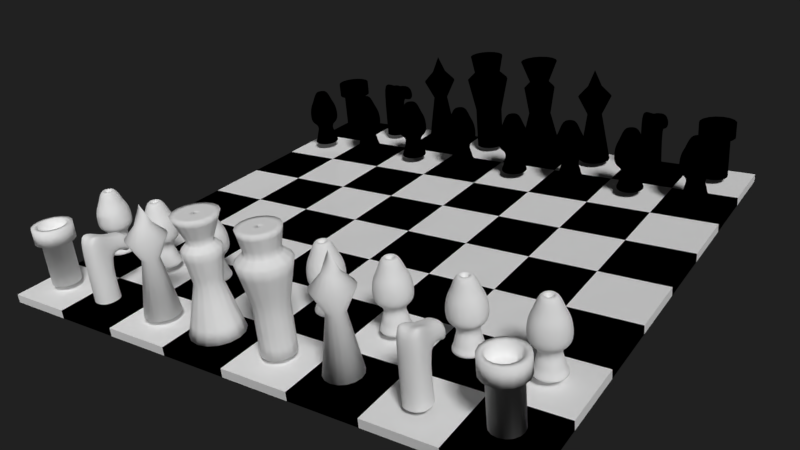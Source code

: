 # Source: sunfish_chess_2_79.blend  (saved by Blender 2.79.6; exported with 4.5.12 LTS)
import bpy
from mathutils import Matrix  # noqa: F401  (used for matrix-valued properties, if any)

bpy.ops.wm.read_factory_settings(use_empty=True)
scene = bpy.context.scene
scene.name = 'Scene'

# ---- collections
col_collection_1 = bpy.data.collections.new('Collection 1'); scene.collection.children.link(col_collection_1)

# ---- materials (node trees are filled in below, after node groups)
mat_black = bpy.data.materials.new('black')
mat_black.alpha_threshold = 0.0
mat_black.use_transparent_shadow = False
mat_black.diffuse_color = (0.0, 0.0, 0.0, 1.0)
mat_black.roughness = 0.5
mat_white = bpy.data.materials.new('white')
mat_white.alpha_threshold = 0.0
mat_white.use_transparent_shadow = False
mat_white.diffuse_color = (1.0, 1.0, 1.0, 1.0)
mat_white.roughness = 0.5

# ---- material node trees

# ---- world
world_world = bpy.data.worlds.new('World'); scene.world = world_world
world_world.color = (0.01507, 0.01507, 0.01507)
world_world.use_sun_shadow = False
world_world.sun_shadow_jitter_overblur = 0.0

# ---- cameras
cam_camera = bpy.data.cameras.new('Camera')
cam_camera.clip_end = 100.0
cam_camera.lens = 35.0
cam_camera.sensor_width = 32.0
cam_camera.sensor_height = 18.0
cam_camera.ortho_scale = 7.314
cam_camera.dof.focus_distance = 0.0
cam_camera.dof.aperture_fstop = 128.0

# ---- lights
light_lamp_002 = bpy.data.lights.new('Lamp.002', 'POINT')
light_lamp_002.transmission_factor = 0.0
light_lamp_002.cutoff_distance = 30.0
light_lamp_002.energy = 100.0
light_lamp_002.shadow_buffer_clip_start = 1.001
light_lamp_002.shadow_soft_size = 0.1
light_lamp_002.shadow_maximum_resolution = 0.006
light_lamp_002.use_absolute_resolution = True
light_lamp_001 = bpy.data.lights.new('Lamp.001', 'POINT')
light_lamp_001.transmission_factor = 0.0
light_lamp_001.cutoff_distance = 30.0
light_lamp_001.energy = 100.0
light_lamp_001.shadow_buffer_clip_start = 1.001
light_lamp_001.shadow_soft_size = 0.1
light_lamp_001.shadow_maximum_resolution = 0.006
light_lamp_001.use_absolute_resolution = True
light_lamp = bpy.data.lights.new('Lamp', 'SUN')
light_lamp.transmission_factor = 0.0
light_lamp.cutoff_distance = 30.0
light_lamp.angle = 0.1993
light_lamp.energy = 2.0
light_lamp.shadow_buffer_clip_start = 1.001
light_lamp.shadow_soft_size = 0.1
light_lamp.shadow_cascade_max_distance = 1000.0

# ---- meshes
me_cube_018 = bpy.data.meshes.new('Cube.018')
me_cube_018.from_pydata([(-0.2251, -2.98e-08, 0.0625), (-0.2251, -2.98e-08, 0.7189), (-0.3478, 0.0, 1.274), (-0.2189, -2.98e-08, 1.396), (0.0, -2.98e-08, 0.0625), (-0.2749, -2.98e-08, 1.688), (-7.451e-08, -1.192e-07, 1.688)], [], [(0, 4, 6, 5, 3, 2, 1)])
me_cube_018.polygons.foreach_set('use_smooth', [True] * 1)
me_cube_018.materials.append(None)
me_cube_018.use_remesh_preserve_volume = False
me_cube_018.use_remesh_preserve_attributes = False
me_cube_018.use_mirror_vertex_groups = False
me_cube_018.update()
me_cube_016 = bpy.data.meshes.new('Cube.016')
me_cube_016.from_pydata([(-0.2032, 0.0, 0.0625), (-0.2032, 0.0, 0.7094), (-0.279, 2.98e-08, 0.7094), (-0.279, 2.98e-08, 0.9386), (-0.2017, 0.0, 0.9386), (-0.2017, 0.0, 0.7603), (0.0, 0.0, 0.0625), (-5.96e-08, -1.192e-07, 0.7603)], [], [(5, 4, 3, 2, 1, 0, 6, 7)])
me_cube_016.polygons.foreach_set('use_smooth', [True] * 1)
me_cube_016.materials.append(mat_white)
me_cube_016.use_remesh_preserve_volume = False
me_cube_016.use_remesh_preserve_attributes = False
me_cube_016.use_mirror_vertex_groups = False
me_cube_016.update()
me_cube_015 = bpy.data.meshes.new('Cube.015')
me_cube_015.from_pydata([(0.1751, 0.0495, 0.0625), (0.1751, -0.2068, 0.0625), (0.0, -0.2751, 0.0625), (0.0, 0.08866, 0.0625), (0.1529, 0.043, 0.7247), (0.1751, -0.2068, 0.773), (0.0, 0.043, 0.7247), (0.0, -0.2751, 0.773), (0.1003, 0.1132, 0.903), (0.1751, -0.1984, 1.23), (0.0, 0.1132, 0.903), (0.0, -0.1984, 0.9935), (0.1669, 0.2867, 0.6576), (0.0, 0.2867, 0.6576), (0.1143, 0.3251, 0.8961), (0.0, 0.3251, 0.8961), (0.1348, 0.374, 0.5806), (0.0, 0.374, 0.5282), (0.1127, 0.3968, 0.7809), (0.0, 0.3968, 0.7809)], [], [(2, 1, 5, 7), (1, 0, 4, 5), (0, 3, 6, 4), (8, 10, 11, 9), (8, 4, 12, 14), (7, 5, 9, 11), (5, 4, 8, 9), (12, 13, 17, 16), (4, 6, 13, 12), (10, 8, 14, 15), (14, 12, 16, 18), (15, 14, 18, 19), (18, 16, 17, 19)])
me_cube_015.polygons.foreach_set('use_smooth', [True] * 13)
me_cube_015.materials.append(mat_black)
me_cube_015.use_remesh_preserve_volume = False
me_cube_015.use_remesh_preserve_attributes = False
me_cube_015.use_mirror_vertex_groups = False
me_cube_015.update()
me_cube_008 = bpy.data.meshes.new('Cube.008')
me_cube_008.from_pydata([(-0.2508, 0.0, 0.0625), (-0.118, 0.0, 0.8502), (0.0, 0.0, 0.0625), (-0.2698, 5.96e-08, 1.158), (-0.1126, -7.451e-08, 1.328), (-7.451e-08, -1.192e-07, 1.597)], [], [(0, 2, 5, 4, 3, 1)])
me_cube_008.polygons.foreach_set('use_smooth', [True] * 1)
me_cube_008.materials.append(None)
me_cube_008.use_remesh_preserve_volume = False
me_cube_008.use_remesh_preserve_attributes = False
me_cube_008.use_mirror_vertex_groups = False
me_cube_008.update()
me_cube_000 = bpy.data.meshes.new('Cube.000')
me_cube_000.from_pydata([(0.1751, 0.0495, 0.0625), (0.1751, -0.2068, 0.0625), (0.0, -0.2751, 0.0625), (0.0, 0.08866, 0.0625), (0.1529, 0.043, 0.7247), (0.1751, -0.2068, 0.773), (0.0, 0.043, 0.7247), (0.0, -0.2751, 0.773), (0.1003, 0.1132, 0.903), (0.1751, -0.1984, 1.23), (0.0, 0.1132, 0.903), (0.0, -0.1984, 0.9935), (0.1669, 0.2867, 0.6576), (0.0, 0.2867, 0.6576), (0.1143, 0.3251, 0.8961), (0.0, 0.3251, 0.8961), (0.1348, 0.374, 0.5806), (0.0, 0.374, 0.5282), (0.1127, 0.3968, 0.7809), (0.0, 0.3968, 0.7809)], [], [(2, 1, 5, 7), (1, 0, 4, 5), (0, 3, 6, 4), (8, 10, 11, 9), (8, 4, 12, 14), (7, 5, 9, 11), (5, 4, 8, 9), (12, 13, 17, 16), (4, 6, 13, 12), (10, 8, 14, 15), (14, 12, 16, 18), (15, 14, 18, 19), (18, 16, 17, 19)])
me_cube_000.polygons.foreach_set('use_smooth', [True] * 13)
me_cube_000.materials.append(mat_white)
me_cube_000.use_remesh_preserve_volume = False
me_cube_000.use_remesh_preserve_attributes = False
me_cube_000.use_mirror_vertex_groups = False
me_cube_000.update()
me_cube_001 = bpy.data.meshes.new('Cube.001')
me_cube_001.from_pydata([(-0.2032, 0.0, 0.0625), (-0.2032, 0.0, 0.7094), (-0.279, 2.98e-08, 0.7094), (-0.279, 2.98e-08, 0.9386), (-0.2017, 0.0, 0.9386), (-0.2017, 0.0, 0.7603), (0.0, 0.0, 0.0625), (-5.96e-08, -1.192e-07, 0.7603)], [], [(5, 4, 3, 2, 1, 0, 6, 7)])
me_cube_001.polygons.foreach_set('use_smooth', [True] * 1)
me_cube_001.materials.append(mat_white)
me_cube_001.use_remesh_preserve_volume = False
me_cube_001.use_remesh_preserve_attributes = False
me_cube_001.use_mirror_vertex_groups = False
me_cube_001.update()
me_cube_011 = bpy.data.meshes.new('Cube.011')
me_cube_011.from_pydata([(-0.2504, -5.96e-08, 0.0625), (-0.1681, -5.96e-08, 0.4462), (-0.2671, -2.98e-08, 0.5015), (0.0, -8.941e-08, 1.082), (0.0, -5.96e-08, 0.0625), (-0.2438, -4.47e-08, 0.7654), (-0.1804, -6.519e-08, 0.8585), (-0.1159, -7.451e-08, 1.051), (-0.1795, -5.96e-08, 0.1584), (-0.1681, -5.96e-08, 0.2544), (-0.1269, -5.96e-08, 0.3503)], [], [(1, 2, 5, 6, 7, 3, 4, 0, 8, 9, 10)])
me_cube_011.polygons.foreach_set('use_smooth', [True] * 1)
me_cube_011.materials.append(mat_black)
me_cube_011.use_remesh_preserve_volume = False
me_cube_011.use_remesh_preserve_attributes = False
me_cube_011.use_mirror_vertex_groups = False
me_cube_011.update()
me_cube_013 = bpy.data.meshes.new('Cube.013')
me_cube_013.from_pydata([(0.5, 0.5, -0.0625), (0.5, -0.5, -0.0625), (-0.5, -0.5, -0.0625), (-0.5, 0.5, -0.0625), (0.5, 0.5, 0.0625), (0.5, -0.5, 0.0625), (-0.5, -0.5, 0.0625), (-0.5, 0.5, 0.0625)], [], [(0, 1, 2, 3), (4, 7, 6, 5), (0, 4, 5, 1), (1, 5, 6, 2), (2, 6, 7, 3), (4, 0, 3, 7)])
me_cube_013.materials.append(mat_white)
me_cube_013.use_remesh_preserve_volume = False
me_cube_013.use_remesh_preserve_attributes = False
me_cube_013.use_mirror_vertex_groups = False
me_cube_013.update()
me_cube_006 = bpy.data.meshes.new('Cube.006')
me_cube_006.from_pydata([(-0.2504, -5.96e-08, 0.0625), (-0.1681, -5.96e-08, 0.4462), (-0.2671, -2.98e-08, 0.5015), (0.0, -8.941e-08, 1.082), (0.0, -5.96e-08, 0.0625), (-0.2438, -4.47e-08, 0.7654), (-0.1804, -6.519e-08, 0.8585), (-0.1159, -7.451e-08, 1.051), (-0.1795, -5.96e-08, 0.1584), (-0.1681, -5.96e-08, 0.2544), (-0.1269, -5.96e-08, 0.3503)], [], [(1, 2, 5, 6, 7, 3, 4, 0, 8, 9, 10)])
me_cube_006.polygons.foreach_set('use_smooth', [True] * 1)
me_cube_006.materials.append(mat_white)
me_cube_006.use_remesh_preserve_volume = False
me_cube_006.use_remesh_preserve_attributes = False
me_cube_006.use_mirror_vertex_groups = False
me_cube_006.update()
me_cube_007 = bpy.data.meshes.new('Cube.007')
me_cube_007.from_pydata([(-0.2508, 0.0, 0.0625), (-0.118, 0.0, 0.8502), (0.0, 0.0, 0.0625), (-0.2698, 5.96e-08, 1.158), (-0.1126, -7.451e-08, 1.328), (-7.451e-08, -1.192e-07, 1.597)], [], [(0, 2, 5, 4, 3, 1)])
me_cube_007.polygons.foreach_set('use_smooth', [True] * 1)
me_cube_007.materials.append(mat_white)
me_cube_007.use_remesh_preserve_volume = False
me_cube_007.use_remesh_preserve_attributes = False
me_cube_007.use_mirror_vertex_groups = False
me_cube_007.update()
me_cube_005 = bpy.data.meshes.new('Cube.005')
me_cube_005.from_pydata([(-0.3624, 2.98e-08, 0.0625), (-0.1821, -4.47e-08, 0.7593), (-0.2553, -2.98e-08, 1.214), (-0.1582, -4.47e-08, 1.315), (0.0, 2.98e-08, 0.0625), (-0.2985, 2.98e-08, 1.668), (-7.451e-08, -8.941e-08, 1.668)], [], [(0, 4, 6, 5, 3, 2, 1)])
me_cube_005.polygons.foreach_set('use_smooth', [True] * 1)
me_cube_005.materials.append(mat_white)
me_cube_005.use_remesh_preserve_volume = False
me_cube_005.use_remesh_preserve_attributes = False
me_cube_005.use_mirror_vertex_groups = False
me_cube_005.update()
me_cube_010 = bpy.data.meshes.new('Cube.010')
me_cube_010.from_pydata([(-0.2251, -2.98e-08, 0.0625), (-0.2251, -2.98e-08, 0.7189), (-0.3478, 0.0, 1.274), (-0.2189, -2.98e-08, 1.396), (0.0, -2.98e-08, 0.0625), (-0.2749, -2.98e-08, 1.688), (-7.451e-08, -1.192e-07, 1.688)], [], [(0, 4, 6, 5, 3, 2, 1)])
me_cube_010.polygons.foreach_set('use_smooth', [True] * 1)
me_cube_010.materials.append(None)
me_cube_010.use_remesh_preserve_volume = False
me_cube_010.use_remesh_preserve_attributes = False
me_cube_010.use_mirror_vertex_groups = False
me_cube_010.update()
me_cube_012 = bpy.data.meshes.new('Cube.012')
me_cube_012.from_pydata([(0.5, 0.5, -0.0625), (0.5, -0.5, -0.0625), (-0.5, -0.5, -0.0625), (-0.5, 0.5, -0.0625), (0.5, 0.5, 0.0625), (0.5, -0.5, 0.0625), (-0.5, -0.5, 0.0625), (-0.5, 0.5, 0.0625)], [], [(0, 1, 2, 3), (4, 7, 6, 5), (0, 4, 5, 1), (1, 5, 6, 2), (2, 6, 7, 3), (4, 0, 3, 7)])
me_cube_012.materials.append(mat_black)
me_cube_012.use_remesh_preserve_volume = False
me_cube_012.use_remesh_preserve_attributes = False
me_cube_012.use_mirror_vertex_groups = False
me_cube_012.update()
me_cube_009 = bpy.data.meshes.new('Cube.009')
me_cube_009.from_pydata([(-0.3624, 2.98e-08, 0.0625), (-0.1821, -4.47e-08, 0.7593), (-0.2553, -2.98e-08, 1.214), (-0.1582, -4.47e-08, 1.315), (0.0, 2.98e-08, 0.0625), (-0.2985, 2.98e-08, 1.668), (-7.451e-08, -8.941e-08, 1.668)], [], [(0, 4, 6, 5, 3, 2, 1)])
me_cube_009.polygons.foreach_set('use_smooth', [True] * 1)
me_cube_009.materials.append(mat_black)
me_cube_009.use_remesh_preserve_volume = False
me_cube_009.use_remesh_preserve_attributes = False
me_cube_009.use_mirror_vertex_groups = False
me_cube_009.update()

# ---- objects
ob_king_000 = bpy.data.objects.new('king.000', me_cube_018)
ob_rook_000 = bpy.data.objects.new('rook.000', me_cube_016)
ob_rook_004 = bpy.data.objects.new('rook.004', me_cube_016)
ob_knight_003 = bpy.data.objects.new('knight.003', me_cube_015)
ob_bishop_001 = bpy.data.objects.new('bishop.001', me_cube_008)
ob_knight_001 = bpy.data.objects.new('knight.001', me_cube_000)
ob_knight_002 = bpy.data.objects.new('knight.002', me_cube_015)
ob_rook_002 = bpy.data.objects.new('rook.002', me_cube_001)
ob_pawn_014 = bpy.data.objects.new('pawn.014', me_cube_011)
ob_pawn_013 = bpy.data.objects.new('pawn.013', me_cube_011)
ob_pawn_012 = bpy.data.objects.new('pawn.012', me_cube_011)
ob_pawn_011 = bpy.data.objects.new('pawn.011', me_cube_011)
ob_pawn_010 = bpy.data.objects.new('pawn.010', me_cube_011)
ob_tile_white_031 = bpy.data.objects.new('tile_white.031', me_cube_013)
ob_pawn_009 = bpy.data.objects.new('pawn.009', me_cube_011)
ob_pawn_007 = bpy.data.objects.new('pawn.007', me_cube_011)
ob_pawn_006 = bpy.data.objects.new('pawn.006', me_cube_006)
ob_pawn_005 = bpy.data.objects.new('pawn.005', me_cube_006)
ob_pawn_004 = bpy.data.objects.new('pawn.004', me_cube_006)
ob_pawn_003 = bpy.data.objects.new('pawn.003', me_cube_006)
ob_pawn_002 = bpy.data.objects.new('pawn.002', me_cube_006)
ob_pawn_001 = bpy.data.objects.new('pawn.001', me_cube_006)
ob_pawn_000 = bpy.data.objects.new('pawn.000', me_cube_006)
ob_tile_white_030 = bpy.data.objects.new('tile_white.030', me_cube_013)
ob_tile_white_029 = bpy.data.objects.new('tile_white.029', me_cube_013)
ob_tile_white_028 = bpy.data.objects.new('tile_white.028', me_cube_013)
ob_tile_white_027 = bpy.data.objects.new('tile_white.027', me_cube_013)
ob_tile_white_026 = bpy.data.objects.new('tile_white.026', me_cube_013)
ob_tile_white_025 = bpy.data.objects.new('tile_white.025', me_cube_013)
ob_tile_white_024 = bpy.data.objects.new('tile_white.024', me_cube_013)
ob_tile_white_023 = bpy.data.objects.new('tile_white.023', me_cube_013)
ob_tile_white_022 = bpy.data.objects.new('tile_white.022', me_cube_013)
ob_tile_white_021 = bpy.data.objects.new('tile_white.021', me_cube_013)
ob_tile_white_020 = bpy.data.objects.new('tile_white.020', me_cube_013)
ob_tile_white_019 = bpy.data.objects.new('tile_white.019', me_cube_013)
ob_tile_white_018 = bpy.data.objects.new('tile_white.018', me_cube_013)
ob_tile_white_017 = bpy.data.objects.new('tile_white.017', me_cube_013)
ob_tile_white_016 = bpy.data.objects.new('tile_white.016', me_cube_013)
ob_tile_white_015 = bpy.data.objects.new('tile_white.015', me_cube_013)
ob_tile_white_014 = bpy.data.objects.new('tile_white.014', me_cube_013)
ob_tile_white_013 = bpy.data.objects.new('tile_white.013', me_cube_013)
ob_tile_white_012 = bpy.data.objects.new('tile_white.012', me_cube_013)
ob_tile_white_011 = bpy.data.objects.new('tile_white.011', me_cube_013)
ob_tile_white_010 = bpy.data.objects.new('tile_white.010', me_cube_013)
ob_tile_white_009 = bpy.data.objects.new('tile_white.009', me_cube_013)
ob_tile_white_008 = bpy.data.objects.new('tile_white.008', me_cube_013)
ob_tile_white_007 = bpy.data.objects.new('tile_white.007', me_cube_013)
ob_tile_white_006 = bpy.data.objects.new('tile_white.006', me_cube_013)
ob_tile_white_005 = bpy.data.objects.new('tile_white.005', me_cube_013)
ob_tile_white_004 = bpy.data.objects.new('tile_white.004', me_cube_013)
ob_tile_white_003 = bpy.data.objects.new('tile_white.003', me_cube_013)
ob_tile_white_002 = bpy.data.objects.new('tile_white.002', me_cube_013)
ob_tile_white_001 = bpy.data.objects.new('tile_white.001', me_cube_013)
ob_tile_white_000 = bpy.data.objects.new('tile_white.000', me_cube_013)
ob_tile_white_032 = bpy.data.objects.new('tile_white.032', me_cube_013)
ob_bishop_000 = bpy.data.objects.new('bishop.000', me_cube_007)
ob_bishop_004 = bpy.data.objects.new('bishop.004', me_cube_007)
ob_pawn_016 = bpy.data.objects.new('pawn.016', me_cube_006)
ob_queen_003 = bpy.data.objects.new('queen.003', me_cube_005)
ob_king_002 = bpy.data.objects.new('king.002', me_cube_010)
ob_tile_black_031 = bpy.data.objects.new('tile_black.031', me_cube_012)
ob_tile_black_030 = bpy.data.objects.new('tile_black.030', me_cube_012)
ob_tile_black_029 = bpy.data.objects.new('tile_black.029', me_cube_012)
ob_tile_black_028 = bpy.data.objects.new('tile_black.028', me_cube_012)
ob_tile_black_027 = bpy.data.objects.new('tile_black.027', me_cube_012)
ob_tile_black_026 = bpy.data.objects.new('tile_black.026', me_cube_012)
ob_tile_black_025 = bpy.data.objects.new('tile_black.025', me_cube_012)
ob_tile_black_024 = bpy.data.objects.new('tile_black.024', me_cube_012)
ob_tile_black_023 = bpy.data.objects.new('tile_black.023', me_cube_012)
ob_tile_black_022 = bpy.data.objects.new('tile_black.022', me_cube_012)
ob_tile_black_021 = bpy.data.objects.new('tile_black.021', me_cube_012)
ob_tile_black_020 = bpy.data.objects.new('tile_black.020', me_cube_012)
ob_tile_black_019 = bpy.data.objects.new('tile_black.019', me_cube_012)
ob_tile_black_018 = bpy.data.objects.new('tile_black.018', me_cube_012)
ob_tile_black_017 = bpy.data.objects.new('tile_black.017', me_cube_012)
ob_tile_black_016 = bpy.data.objects.new('tile_black.016', me_cube_012)
ob_tile_black_015 = bpy.data.objects.new('tile_black.015', me_cube_012)
ob_tile_black_014 = bpy.data.objects.new('tile_black.014', me_cube_012)
ob_tile_black_013 = bpy.data.objects.new('tile_black.013', me_cube_012)
ob_tile_black_012 = bpy.data.objects.new('tile_black.012', me_cube_012)
ob_tile_black_011 = bpy.data.objects.new('tile_black.011', me_cube_012)
ob_tile_black_010 = bpy.data.objects.new('tile_black.010', me_cube_012)
ob_tile_black_009 = bpy.data.objects.new('tile_black.009', me_cube_012)
ob_tile_black_008 = bpy.data.objects.new('tile_black.008', me_cube_012)
ob_tile_black_007 = bpy.data.objects.new('tile_black.007', me_cube_012)
ob_tile_black_006 = bpy.data.objects.new('tile_black.006', me_cube_012)
ob_tile_black_005 = bpy.data.objects.new('tile_black.005', me_cube_012)
ob_tile_black_004 = bpy.data.objects.new('tile_black.004', me_cube_012)
ob_tile_black_003 = bpy.data.objects.new('tile_black.003', me_cube_012)
ob_tile_black_002 = bpy.data.objects.new('tile_black.002', me_cube_012)
ob_tile_black_000 = bpy.data.objects.new('tile_black.000', me_cube_012)
ob_bishop_003 = bpy.data.objects.new('bishop.003', me_cube_008)
ob_rook_003 = bpy.data.objects.new('rook.003', me_cube_001)
ob_queen_001 = bpy.data.objects.new('queen.001', me_cube_009)
ob_pawn_008 = bpy.data.objects.new('pawn.008', me_cube_011)
ob_tile_black_001 = bpy.data.objects.new('tile_black.001', me_cube_012)
ob_knight = bpy.data.objects.new('knight', me_cube_000)
ob_light_back = bpy.data.objects.new('Light Back', light_lamp_002)
ob_light_fil = bpy.data.objects.new('Light_Fil', light_lamp_001)
ob_light_front = bpy.data.objects.new('Light_Front', light_lamp)
ob_camera = bpy.data.objects.new('Camera', cam_camera)

# ---- transforms, parenting, visibility, modifiers, constraints
ob_king_000.location = (3.0, 7.0, 0.1)
ob_king_000.lock_rotations_4d = False
ob_king_000.empty_display_type = 'ARROWS'
ob_king_000.lineart.crease_threshold = 0.0
ob_king_000.material_slots[0].link = 'OBJECT'; ob_king_000.material_slots[0].material = mat_black
_m = ob_king_000.modifiers.new('Screw', 'SCREW')
_m = ob_king_000.modifiers.new('Subsurf', 'SUBSURF')
_m.uv_smooth = 'PRESERVE_CORNERS'
_m.quality = 2
_m.subdivision_type = 'SIMPLE'
_m.show_only_control_edges = False
ob_rook_000.location = (7.0, 0.0, 0.1)
ob_rook_000.lock_rotations_4d = False
ob_rook_000.empty_display_type = 'ARROWS'
ob_rook_000.lineart.crease_threshold = 0.0
_m = ob_rook_000.modifiers.new('Screw', 'SCREW')
ob_rook_004.location = (0.0, 0.0, 0.1)
ob_rook_004.lock_rotations_4d = False
ob_rook_004.empty_display_type = 'ARROWS'
ob_rook_004.lineart.crease_threshold = 0.0
_m = ob_rook_004.modifiers.new('Screw', 'SCREW')
ob_knight_003.location = (1.0, 7.0, 0.1)
ob_knight_003.lock_rotations_4d = False
ob_knight_003.empty_display_type = 'ARROWS'
ob_knight_003.lineart.crease_threshold = 0.0
_m = ob_knight_003.modifiers.new('Mirror', 'MIRROR')
_m.use_clip = True
_m = ob_knight_003.modifiers.new('Subsurf', 'SUBSURF')
_m.uv_smooth = 'PRESERVE_CORNERS'
_m.quality = 2
_m.levels = 2
_m.show_only_control_edges = False
ob_bishop_001.location = (2.0, 7.0, 0.1)
ob_bishop_001.lock_rotations_4d = False
ob_bishop_001.empty_display_type = 'ARROWS'
ob_bishop_001.lineart.crease_threshold = 0.0
ob_bishop_001.material_slots[0].link = 'OBJECT'; ob_bishop_001.material_slots[0].material = mat_black
_m = ob_bishop_001.modifiers.new('Screw', 'SCREW')
ob_knight_001.location = (6.0, 0.0, 0.1)
ob_knight_001.lock_rotations_4d = False
ob_knight_001.empty_display_type = 'ARROWS'
ob_knight_001.lineart.crease_threshold = 0.0
_m = ob_knight_001.modifiers.new('Mirror', 'MIRROR')
_m.use_clip = True
_m = ob_knight_001.modifiers.new('Subsurf', 'SUBSURF')
_m.uv_smooth = 'PRESERVE_CORNERS'
_m.quality = 2
_m.levels = 2
_m.show_only_control_edges = False
ob_knight_002.location = (6.0, 7.0, 0.1)
ob_knight_002.lock_rotations_4d = False
ob_knight_002.empty_display_type = 'ARROWS'
ob_knight_002.lineart.crease_threshold = 0.0
_m = ob_knight_002.modifiers.new('Mirror', 'MIRROR')
_m.use_clip = True
_m = ob_knight_002.modifiers.new('Subsurf', 'SUBSURF')
_m.uv_smooth = 'PRESERVE_CORNERS'
_m.quality = 2
_m.levels = 2
_m.show_only_control_edges = False
ob_rook_002.location = (0.0, 7.0, 0.1)
ob_rook_002.lock_rotations_4d = False
ob_rook_002.empty_display_type = 'ARROWS'
ob_rook_002.lineart.crease_threshold = 0.0
ob_rook_002.material_slots[0].link = 'OBJECT'; ob_rook_002.material_slots[0].material = mat_black
_m = ob_rook_002.modifiers.new('Screw', 'SCREW')
ob_pawn_014.location = (7.0, 6.0, 0.1)
ob_pawn_014.lock_rotations_4d = False
ob_pawn_014.empty_display_type = 'ARROWS'
ob_pawn_014.lineart.crease_threshold = 0.0
_m = ob_pawn_014.modifiers.new('Screw', 'SCREW')
_m = ob_pawn_014.modifiers.new('Subsurf', 'SUBSURF')
_m.uv_smooth = 'PRESERVE_CORNERS'
_m.quality = 2
_m.levels = 2
_m.show_only_control_edges = False
ob_pawn_013.location = (6.0, 6.0, 0.1)
ob_pawn_013.lock_rotations_4d = False
ob_pawn_013.empty_display_type = 'ARROWS'
ob_pawn_013.lineart.crease_threshold = 0.0
_m = ob_pawn_013.modifiers.new('Screw', 'SCREW')
_m = ob_pawn_013.modifiers.new('Subsurf', 'SUBSURF')
_m.uv_smooth = 'PRESERVE_CORNERS'
_m.quality = 2
_m.levels = 2
_m.show_only_control_edges = False
ob_pawn_012.location = (5.0, 6.0, 0.1)
ob_pawn_012.lock_rotations_4d = False
ob_pawn_012.empty_display_type = 'ARROWS'
ob_pawn_012.lineart.crease_threshold = 0.0
_m = ob_pawn_012.modifiers.new('Screw', 'SCREW')
_m = ob_pawn_012.modifiers.new('Subsurf', 'SUBSURF')
_m.uv_smooth = 'PRESERVE_CORNERS'
_m.quality = 2
_m.levels = 2
_m.show_only_control_edges = False
ob_pawn_011.location = (4.0, 6.0, 0.1)
ob_pawn_011.lock_rotations_4d = False
ob_pawn_011.empty_display_type = 'ARROWS'
ob_pawn_011.lineart.crease_threshold = 0.0
_m = ob_pawn_011.modifiers.new('Screw', 'SCREW')
_m = ob_pawn_011.modifiers.new('Subsurf', 'SUBSURF')
_m.uv_smooth = 'PRESERVE_CORNERS'
_m.quality = 2
_m.levels = 2
_m.show_only_control_edges = False
ob_pawn_010.location = (3.0, 6.0, 0.1)
ob_pawn_010.lock_rotations_4d = False
ob_pawn_010.empty_display_type = 'ARROWS'
ob_pawn_010.lineart.crease_threshold = 0.0
_m = ob_pawn_010.modifiers.new('Screw', 'SCREW')
_m = ob_pawn_010.modifiers.new('Subsurf', 'SUBSURF')
_m.uv_smooth = 'PRESERVE_CORNERS'
_m.quality = 2
_m.levels = 2
_m.show_only_control_edges = False
ob_tile_white_031.location = (3.0, 6.0, 0.0)
ob_tile_white_031.lock_rotations_4d = False
ob_tile_white_031.empty_display_type = 'ARROWS'
ob_tile_white_031.lineart.crease_threshold = 0.0
ob_pawn_009.location = (2.0, 6.0, 0.1)
ob_pawn_009.lock_rotations_4d = False
ob_pawn_009.empty_display_type = 'ARROWS'
ob_pawn_009.lineart.crease_threshold = 0.0
_m = ob_pawn_009.modifiers.new('Screw', 'SCREW')
_m = ob_pawn_009.modifiers.new('Subsurf', 'SUBSURF')
_m.uv_smooth = 'PRESERVE_CORNERS'
_m.quality = 2
_m.levels = 2
_m.show_only_control_edges = False
ob_pawn_007.location = (1.0, 6.0, 0.1)
ob_pawn_007.lock_rotations_4d = False
ob_pawn_007.empty_display_type = 'ARROWS'
ob_pawn_007.lineart.crease_threshold = 0.0
_m = ob_pawn_007.modifiers.new('Screw', 'SCREW')
_m = ob_pawn_007.modifiers.new('Subsurf', 'SUBSURF')
_m.uv_smooth = 'PRESERVE_CORNERS'
_m.quality = 2
_m.levels = 2
_m.show_only_control_edges = False
ob_pawn_006.location = (7.0, 1.0, 0.1)
ob_pawn_006.lock_rotations_4d = False
ob_pawn_006.empty_display_type = 'ARROWS'
ob_pawn_006.lineart.crease_threshold = 0.0
_m = ob_pawn_006.modifiers.new('Screw', 'SCREW')
_m = ob_pawn_006.modifiers.new('Subsurf', 'SUBSURF')
_m.uv_smooth = 'PRESERVE_CORNERS'
_m.quality = 2
_m.levels = 2
_m.show_only_control_edges = False
ob_pawn_005.location = (6.0, 1.0, 0.1)
ob_pawn_005.lock_rotations_4d = False
ob_pawn_005.empty_display_type = 'ARROWS'
ob_pawn_005.lineart.crease_threshold = 0.0
_m = ob_pawn_005.modifiers.new('Screw', 'SCREW')
_m = ob_pawn_005.modifiers.new('Subsurf', 'SUBSURF')
_m.uv_smooth = 'PRESERVE_CORNERS'
_m.quality = 2
_m.levels = 2
_m.show_only_control_edges = False
ob_pawn_004.location = (5.0, 1.0, 0.1)
ob_pawn_004.lock_rotations_4d = False
ob_pawn_004.empty_display_type = 'ARROWS'
ob_pawn_004.lineart.crease_threshold = 0.0
_m = ob_pawn_004.modifiers.new('Screw', 'SCREW')
_m = ob_pawn_004.modifiers.new('Subsurf', 'SUBSURF')
_m.uv_smooth = 'PRESERVE_CORNERS'
_m.quality = 2
_m.levels = 2
_m.show_only_control_edges = False
ob_pawn_003.location = (4.0, 1.0, 0.1)
ob_pawn_003.lock_rotations_4d = False
ob_pawn_003.empty_display_type = 'ARROWS'
ob_pawn_003.lineart.crease_threshold = 0.0
_m = ob_pawn_003.modifiers.new('Screw', 'SCREW')
_m = ob_pawn_003.modifiers.new('Subsurf', 'SUBSURF')
_m.uv_smooth = 'PRESERVE_CORNERS'
_m.quality = 2
_m.levels = 2
_m.show_only_control_edges = False
ob_pawn_002.location = (3.0, 1.0, 0.1)
ob_pawn_002.lock_rotations_4d = False
ob_pawn_002.empty_display_type = 'ARROWS'
ob_pawn_002.lineart.crease_threshold = 0.0
_m = ob_pawn_002.modifiers.new('Screw', 'SCREW')
_m = ob_pawn_002.modifiers.new('Subsurf', 'SUBSURF')
_m.uv_smooth = 'PRESERVE_CORNERS'
_m.quality = 2
_m.levels = 2
_m.show_only_control_edges = False
ob_pawn_001.location = (2.0, 1.0, 0.1)
ob_pawn_001.lock_rotations_4d = False
ob_pawn_001.empty_display_type = 'ARROWS'
ob_pawn_001.lineart.crease_threshold = 0.0
_m = ob_pawn_001.modifiers.new('Screw', 'SCREW')
_m = ob_pawn_001.modifiers.new('Subsurf', 'SUBSURF')
_m.uv_smooth = 'PRESERVE_CORNERS'
_m.quality = 2
_m.levels = 2
_m.show_only_control_edges = False
ob_pawn_000.location = (1.0, 1.0, 0.1)
ob_pawn_000.lock_rotations_4d = False
ob_pawn_000.empty_display_type = 'ARROWS'
ob_pawn_000.lineart.crease_threshold = 0.0
_m = ob_pawn_000.modifiers.new('Screw', 'SCREW')
_m = ob_pawn_000.modifiers.new('Subsurf', 'SUBSURF')
_m.uv_smooth = 'PRESERVE_CORNERS'
_m.quality = 2
_m.levels = 2
_m.show_only_control_edges = False
ob_tile_white_030.location = (1.0, 7.0, 0.0)
ob_tile_white_030.lock_rotations_4d = False
ob_tile_white_030.empty_display_type = 'ARROWS'
ob_tile_white_030.lineart.crease_threshold = 0.0
ob_tile_white_029.location = (3.0, 7.0, 0.0)
ob_tile_white_029.lock_rotations_4d = False
ob_tile_white_029.empty_display_type = 'ARROWS'
ob_tile_white_029.lineart.crease_threshold = 0.0
ob_tile_white_028.location = (5.0, 7.0, 0.0)
ob_tile_white_028.lock_rotations_4d = False
ob_tile_white_028.empty_display_type = 'ARROWS'
ob_tile_white_028.lineart.crease_threshold = 0.0
ob_tile_white_027.location = (7.0, 7.0, 0.0)
ob_tile_white_027.lock_rotations_4d = False
ob_tile_white_027.empty_display_type = 'ARROWS'
ob_tile_white_027.lineart.crease_threshold = 0.0
ob_tile_white_026.location = (6.0, 6.0, 0.0)
ob_tile_white_026.lock_rotations_4d = False
ob_tile_white_026.empty_display_type = 'ARROWS'
ob_tile_white_026.lineart.crease_threshold = 0.0
ob_tile_white_025.location = (4.0, 6.0, 0.0)
ob_tile_white_025.lock_rotations_4d = False
ob_tile_white_025.empty_display_type = 'ARROWS'
ob_tile_white_025.lineart.crease_threshold = 0.0
ob_tile_white_024.location = (2.0, 6.0, 0.0)
ob_tile_white_024.lock_rotations_4d = False
ob_tile_white_024.empty_display_type = 'ARROWS'
ob_tile_white_024.lineart.crease_threshold = 0.0
ob_tile_white_023.location = (0.0, 6.0, 0.0)
ob_tile_white_023.lock_rotations_4d = False
ob_tile_white_023.empty_display_type = 'ARROWS'
ob_tile_white_023.lineart.crease_threshold = 0.0
ob_tile_white_022.location = (1.0, 5.0, 0.0)
ob_tile_white_022.lock_rotations_4d = False
ob_tile_white_022.empty_display_type = 'ARROWS'
ob_tile_white_022.lineart.crease_threshold = 0.0
ob_tile_white_021.location = (3.0, 5.0, 0.0)
ob_tile_white_021.lock_rotations_4d = False
ob_tile_white_021.empty_display_type = 'ARROWS'
ob_tile_white_021.lineart.crease_threshold = 0.0
ob_tile_white_020.location = (5.0, 5.0, 0.0)
ob_tile_white_020.lock_rotations_4d = False
ob_tile_white_020.empty_display_type = 'ARROWS'
ob_tile_white_020.lineart.crease_threshold = 0.0
ob_tile_white_019.location = (7.0, 5.0, 0.0)
ob_tile_white_019.lock_rotations_4d = False
ob_tile_white_019.empty_display_type = 'ARROWS'
ob_tile_white_019.lineart.crease_threshold = 0.0
ob_tile_white_018.location = (6.0, 4.0, 0.0)
ob_tile_white_018.lock_rotations_4d = False
ob_tile_white_018.empty_display_type = 'ARROWS'
ob_tile_white_018.lineart.crease_threshold = 0.0
ob_tile_white_017.location = (4.0, 4.0, 0.0)
ob_tile_white_017.lock_rotations_4d = False
ob_tile_white_017.empty_display_type = 'ARROWS'
ob_tile_white_017.lineart.crease_threshold = 0.0
ob_tile_white_016.location = (2.0, 4.0, 0.0)
ob_tile_white_016.lock_rotations_4d = False
ob_tile_white_016.empty_display_type = 'ARROWS'
ob_tile_white_016.lineart.crease_threshold = 0.0
ob_tile_white_015.location = (0.0, 4.0, 0.0)
ob_tile_white_015.lock_rotations_4d = False
ob_tile_white_015.empty_display_type = 'ARROWS'
ob_tile_white_015.lineart.crease_threshold = 0.0
ob_tile_white_014.location = (1.0, 3.0, 0.0)
ob_tile_white_014.lock_rotations_4d = False
ob_tile_white_014.empty_display_type = 'ARROWS'
ob_tile_white_014.lineart.crease_threshold = 0.0
ob_tile_white_013.location = (3.0, 3.0, 0.0)
ob_tile_white_013.lock_rotations_4d = False
ob_tile_white_013.empty_display_type = 'ARROWS'
ob_tile_white_013.lineart.crease_threshold = 0.0
ob_tile_white_012.location = (5.0, 3.0, 0.0)
ob_tile_white_012.lock_rotations_4d = False
ob_tile_white_012.empty_display_type = 'ARROWS'
ob_tile_white_012.lineart.crease_threshold = 0.0
ob_tile_white_011.location = (7.0, 3.0, 0.0)
ob_tile_white_011.lock_rotations_4d = False
ob_tile_white_011.empty_display_type = 'ARROWS'
ob_tile_white_011.lineart.crease_threshold = 0.0
ob_tile_white_010.location = (6.0, 2.0, 0.0)
ob_tile_white_010.lock_rotations_4d = False
ob_tile_white_010.empty_display_type = 'ARROWS'
ob_tile_white_010.lineart.crease_threshold = 0.0
ob_tile_white_009.location = (4.0, 2.0, 0.0)
ob_tile_white_009.lock_rotations_4d = False
ob_tile_white_009.empty_display_type = 'ARROWS'
ob_tile_white_009.lineart.crease_threshold = 0.0
ob_tile_white_008.location = (2.0, 2.0, 0.0)
ob_tile_white_008.lock_rotations_4d = False
ob_tile_white_008.empty_display_type = 'ARROWS'
ob_tile_white_008.lineart.crease_threshold = 0.0
ob_tile_white_007.location = (0.0, 2.0, 0.0)
ob_tile_white_007.lock_rotations_4d = False
ob_tile_white_007.empty_display_type = 'ARROWS'
ob_tile_white_007.lineart.crease_threshold = 0.0
ob_tile_white_006.location = (1.0, 1.0, 0.0)
ob_tile_white_006.lock_rotations_4d = False
ob_tile_white_006.empty_display_type = 'ARROWS'
ob_tile_white_006.lineart.crease_threshold = 0.0
ob_tile_white_005.location = (3.0, 1.0, 0.0)
ob_tile_white_005.lock_rotations_4d = False
ob_tile_white_005.empty_display_type = 'ARROWS'
ob_tile_white_005.lineart.crease_threshold = 0.0
ob_tile_white_004.location = (5.0, 1.0, 0.0)
ob_tile_white_004.lock_rotations_4d = False
ob_tile_white_004.empty_display_type = 'ARROWS'
ob_tile_white_004.lineart.crease_threshold = 0.0
ob_tile_white_003.location = (7.0, 1.0, 0.0)
ob_tile_white_003.lock_rotations_4d = False
ob_tile_white_003.empty_display_type = 'ARROWS'
ob_tile_white_003.lineart.crease_threshold = 0.0
ob_tile_white_002.location = (6.0, 0.0, 0.0)
ob_tile_white_002.lock_rotations_4d = False
ob_tile_white_002.empty_display_type = 'ARROWS'
ob_tile_white_002.lineart.crease_threshold = 0.0
ob_tile_white_001.location = (4.0, 0.0, 0.0)
ob_tile_white_001.lock_rotations_4d = False
ob_tile_white_001.empty_display_type = 'ARROWS'
ob_tile_white_001.lineart.crease_threshold = 0.0
ob_tile_white_000.location = (2.0, 0.0, 0.0)
ob_tile_white_000.lock_rotations_4d = False
ob_tile_white_000.empty_display_type = 'ARROWS'
ob_tile_white_000.lineart.crease_threshold = 0.0
ob_tile_white_032.location = (0.0, 0.0, 0.0)
ob_tile_white_032.lock_rotations_4d = False
ob_tile_white_032.empty_display_type = 'ARROWS'
ob_tile_white_032.lineart.crease_threshold = 0.0
ob_bishop_000.location = (4.957, 0.0, 0.1)
ob_bishop_000.lock_rotations_4d = False
ob_bishop_000.empty_display_type = 'ARROWS'
ob_bishop_000.lineart.crease_threshold = 0.0
_m = ob_bishop_000.modifiers.new('Screw', 'SCREW')
ob_bishop_004.location = (2.0, 0.0, 0.1)
ob_bishop_004.lock_rotations_4d = False
ob_bishop_004.empty_display_type = 'ARROWS'
ob_bishop_004.lineart.crease_threshold = 0.0
_m = ob_bishop_004.modifiers.new('Screw', 'SCREW')
ob_pawn_016.location = (0.0, 1.0, 0.1)
ob_pawn_016.lock_rotations_4d = False
ob_pawn_016.empty_display_type = 'ARROWS'
ob_pawn_016.lineart.crease_threshold = 0.0
_m = ob_pawn_016.modifiers.new('Screw', 'SCREW')
_m = ob_pawn_016.modifiers.new('Subsurf', 'SUBSURF')
_m.uv_smooth = 'PRESERVE_CORNERS'
_m.quality = 2
_m.levels = 2
_m.show_only_control_edges = False
ob_queen_003.location = (3.0, 0.0, 0.1)
ob_queen_003.lock_rotations_4d = False
ob_queen_003.empty_display_type = 'ARROWS'
ob_queen_003.lineart.crease_threshold = 0.0
_m = ob_queen_003.modifiers.new('Screw', 'SCREW')
_m = ob_queen_003.modifiers.new('Subsurf', 'SUBSURF')
_m.uv_smooth = 'PRESERVE_CORNERS'
_m.quality = 2
_m.subdivision_type = 'SIMPLE'
_m.levels = 2
_m.show_only_control_edges = False
ob_king_002.location = (4.0, 0.0, 0.1)
ob_king_002.lock_rotations_4d = False
ob_king_002.empty_display_type = 'ARROWS'
ob_king_002.lineart.crease_threshold = 0.0
ob_king_002.material_slots[0].link = 'OBJECT'; ob_king_002.material_slots[0].material = mat_white
_m = ob_king_002.modifiers.new('Screw', 'SCREW')
_m = ob_king_002.modifiers.new('Subsurf', 'SUBSURF')
_m.uv_smooth = 'PRESERVE_CORNERS'
_m.quality = 2
_m.subdivision_type = 'SIMPLE'
_m.show_only_control_edges = False
ob_tile_black_031.location = (1.0, 4.0, 0.0)
ob_tile_black_031.lock_rotations_4d = False
ob_tile_black_031.empty_display_type = 'ARROWS'
ob_tile_black_031.lineart.crease_threshold = 0.0
ob_tile_black_030.location = (3.0, 4.0, 0.0)
ob_tile_black_030.lock_rotations_4d = False
ob_tile_black_030.empty_display_type = 'ARROWS'
ob_tile_black_030.lineart.crease_threshold = 0.0
ob_tile_black_029.location = (5.0, 4.0, 0.0)
ob_tile_black_029.lock_rotations_4d = False
ob_tile_black_029.empty_display_type = 'ARROWS'
ob_tile_black_029.lineart.crease_threshold = 0.0
ob_tile_black_028.location = (7.0, 4.0, 0.0)
ob_tile_black_028.lock_rotations_4d = False
ob_tile_black_028.empty_display_type = 'ARROWS'
ob_tile_black_028.lineart.crease_threshold = 0.0
ob_tile_black_027.location = (0.0, 5.0, 0.0)
ob_tile_black_027.lock_rotations_4d = False
ob_tile_black_027.empty_display_type = 'ARROWS'
ob_tile_black_027.lineart.crease_threshold = 0.0
ob_tile_black_026.location = (2.0, 5.0, 0.0)
ob_tile_black_026.lock_rotations_4d = False
ob_tile_black_026.empty_display_type = 'ARROWS'
ob_tile_black_026.lineart.crease_threshold = 0.0
ob_tile_black_025.location = (4.0, 5.0, 0.0)
ob_tile_black_025.lock_rotations_4d = False
ob_tile_black_025.empty_display_type = 'ARROWS'
ob_tile_black_025.lineart.crease_threshold = 0.0
ob_tile_black_024.location = (6.0, 5.0, 0.0)
ob_tile_black_024.lock_rotations_4d = False
ob_tile_black_024.empty_display_type = 'ARROWS'
ob_tile_black_024.lineart.crease_threshold = 0.0
ob_tile_black_023.location = (6.0, 7.0, 0.0)
ob_tile_black_023.lock_rotations_4d = False
ob_tile_black_023.empty_display_type = 'ARROWS'
ob_tile_black_023.lineart.crease_threshold = 0.0
ob_tile_black_022.location = (4.0, 7.0, 0.0)
ob_tile_black_022.lock_rotations_4d = False
ob_tile_black_022.empty_display_type = 'ARROWS'
ob_tile_black_022.lineart.crease_threshold = 0.0
ob_tile_black_021.location = (2.0, 7.0, 0.0)
ob_tile_black_021.lock_rotations_4d = False
ob_tile_black_021.empty_display_type = 'ARROWS'
ob_tile_black_021.lineart.crease_threshold = 0.0
ob_tile_black_020.location = (0.0, 7.0, 0.0)
ob_tile_black_020.lock_rotations_4d = False
ob_tile_black_020.empty_display_type = 'ARROWS'
ob_tile_black_020.lineart.crease_threshold = 0.0
ob_tile_black_019.location = (7.0, 6.0, 0.0)
ob_tile_black_019.lock_rotations_4d = False
ob_tile_black_019.empty_display_type = 'ARROWS'
ob_tile_black_019.lineart.crease_threshold = 0.0
ob_tile_black_018.location = (5.0, 6.0, 0.0)
ob_tile_black_018.lock_rotations_4d = False
ob_tile_black_018.empty_display_type = 'ARROWS'
ob_tile_black_018.lineart.crease_threshold = 0.0
ob_tile_black_017.location = (3.0, 6.0, 0.0)
ob_tile_black_017.lock_rotations_4d = False
ob_tile_black_017.empty_display_type = 'ARROWS'
ob_tile_black_017.lineart.crease_threshold = 0.0
ob_tile_black_016.location = (1.0, 6.0, 0.0)
ob_tile_black_016.lock_rotations_4d = False
ob_tile_black_016.empty_display_type = 'ARROWS'
ob_tile_black_016.lineart.crease_threshold = 0.0
ob_tile_black_015.location = (1.0, 2.0, 0.0)
ob_tile_black_015.lock_rotations_4d = False
ob_tile_black_015.empty_display_type = 'ARROWS'
ob_tile_black_015.lineart.crease_threshold = 0.0
ob_tile_black_014.location = (3.0, 2.0, 0.0)
ob_tile_black_014.lock_rotations_4d = False
ob_tile_black_014.empty_display_type = 'ARROWS'
ob_tile_black_014.lineart.crease_threshold = 0.0
ob_tile_black_013.location = (5.0, 2.0, 0.0)
ob_tile_black_013.lock_rotations_4d = False
ob_tile_black_013.empty_display_type = 'ARROWS'
ob_tile_black_013.lineart.crease_threshold = 0.0
ob_tile_black_012.location = (7.0, 2.0, 0.0)
ob_tile_black_012.lock_rotations_4d = False
ob_tile_black_012.empty_display_type = 'ARROWS'
ob_tile_black_012.lineart.crease_threshold = 0.0
ob_tile_black_011.location = (0.0, 3.0, 0.0)
ob_tile_black_011.lock_rotations_4d = False
ob_tile_black_011.empty_display_type = 'ARROWS'
ob_tile_black_011.lineart.crease_threshold = 0.0
ob_tile_black_010.location = (2.0, 3.0, 0.0)
ob_tile_black_010.lock_rotations_4d = False
ob_tile_black_010.empty_display_type = 'ARROWS'
ob_tile_black_010.lineart.crease_threshold = 0.0
ob_tile_black_009.location = (4.0, 3.0, 0.0)
ob_tile_black_009.lock_rotations_4d = False
ob_tile_black_009.empty_display_type = 'ARROWS'
ob_tile_black_009.lineart.crease_threshold = 0.0
ob_tile_black_008.location = (6.0, 3.0, 0.0)
ob_tile_black_008.lock_rotations_4d = False
ob_tile_black_008.empty_display_type = 'ARROWS'
ob_tile_black_008.lineart.crease_threshold = 0.0
ob_tile_black_007.location = (6.0, 1.0, 0.0)
ob_tile_black_007.lock_rotations_4d = False
ob_tile_black_007.empty_display_type = 'ARROWS'
ob_tile_black_007.lineart.crease_threshold = 0.0
ob_tile_black_006.location = (4.0, 1.0, 0.0)
ob_tile_black_006.lock_rotations_4d = False
ob_tile_black_006.empty_display_type = 'ARROWS'
ob_tile_black_006.lineart.crease_threshold = 0.0
ob_tile_black_005.location = (2.0, 1.0, 0.0)
ob_tile_black_005.lock_rotations_4d = False
ob_tile_black_005.empty_display_type = 'ARROWS'
ob_tile_black_005.lineart.crease_threshold = 0.0
ob_tile_black_004.location = (0.0, 1.0, 0.0)
ob_tile_black_004.lock_rotations_4d = False
ob_tile_black_004.empty_display_type = 'ARROWS'
ob_tile_black_004.lineart.crease_threshold = 0.0
ob_tile_black_003.location = (7.0, -5.96e-08, 0.0)
ob_tile_black_003.lock_rotations_4d = False
ob_tile_black_003.empty_display_type = 'ARROWS'
ob_tile_black_003.lineart.crease_threshold = 0.0
ob_tile_black_002.location = (5.0, -5.96e-08, 0.0)
ob_tile_black_002.lock_rotations_4d = False
ob_tile_black_002.empty_display_type = 'ARROWS'
ob_tile_black_002.lineart.crease_threshold = 0.0
ob_tile_black_000.location = (3.0, -5.96e-08, 0.0)
ob_tile_black_000.lock_rotations_4d = False
ob_tile_black_000.empty_display_type = 'ARROWS'
ob_tile_black_000.lineart.crease_threshold = 0.0
ob_bishop_003.location = (5.0, 7.0, 0.1)
ob_bishop_003.lock_rotations_4d = False
ob_bishop_003.empty_display_type = 'ARROWS'
ob_bishop_003.lineart.crease_threshold = 0.0
ob_bishop_003.material_slots[0].link = 'OBJECT'; ob_bishop_003.material_slots[0].material = mat_black
_m = ob_bishop_003.modifiers.new('Screw', 'SCREW')
ob_rook_003.location = (7.0, 7.0, 0.1)
ob_rook_003.lock_rotations_4d = False
ob_rook_003.empty_display_type = 'ARROWS'
ob_rook_003.lineart.crease_threshold = 0.0
ob_rook_003.material_slots[0].link = 'OBJECT'; ob_rook_003.material_slots[0].material = mat_black
_m = ob_rook_003.modifiers.new('Screw', 'SCREW')
ob_queen_001.location = (4.0, 7.0, 0.1)
ob_queen_001.lock_rotations_4d = False
ob_queen_001.empty_display_type = 'ARROWS'
ob_queen_001.lineart.crease_threshold = 0.0
ob_queen_001.material_slots[0].link = 'OBJECT'; ob_queen_001.material_slots[0].material = mat_black
_m = ob_queen_001.modifiers.new('Screw', 'SCREW')
_m = ob_queen_001.modifiers.new('Subsurf', 'SUBSURF')
_m.uv_smooth = 'PRESERVE_CORNERS'
_m.quality = 2
_m.subdivision_type = 'SIMPLE'
_m.show_only_control_edges = False
ob_pawn_008.location = (0.0, 6.0, 0.1)
ob_pawn_008.lock_rotations_4d = False
ob_pawn_008.empty_display_type = 'ARROWS'
ob_pawn_008.lineart.crease_threshold = 0.0
_m = ob_pawn_008.modifiers.new('Screw', 'SCREW')
_m = ob_pawn_008.modifiers.new('Subsurf', 'SUBSURF')
_m.uv_smooth = 'PRESERVE_CORNERS'
_m.quality = 2
_m.levels = 2
_m.show_only_control_edges = False
ob_tile_black_001.location = (1.0, -3.725e-08, 0.0)
ob_tile_black_001.lock_rotations_4d = False
ob_tile_black_001.empty_display_type = 'ARROWS'
ob_tile_black_001.lineart.crease_threshold = 0.0
ob_knight.location = (1.0, 0.0, 0.1)
ob_knight.lock_rotations_4d = False
ob_knight.empty_display_type = 'ARROWS'
ob_knight.lineart.crease_threshold = 0.0
_m = ob_knight.modifiers.new('Mirror', 'MIRROR')
_m.use_clip = True
_m = ob_knight.modifiers.new('Subsurf', 'SUBSURF')
_m.uv_smooth = 'PRESERVE_CORNERS'
_m.quality = 2
_m.levels = 2
_m.show_only_control_edges = False
ob_light_back.location = (-2.114, 8.929, 1.012)
ob_light_back.rotation_euler = (0.6503, 0.05522, 1.866)
ob_light_back.lock_rotations_4d = False
ob_light_back.empty_display_type = 'ARROWS'
ob_light_back.color = (0.0, 0.0, 0.0, 0.0)
ob_light_back.lineart.crease_threshold = 0.0
ob_light_fil.location = (-0.7031, -3.9, 2.904)
ob_light_fil.rotation_euler = (0.6503, 0.05522, 1.866)
ob_light_fil.lock_rotations_4d = False
ob_light_fil.empty_display_type = 'ARROWS'
ob_light_fil.color = (0.0, 0.0, 0.0, 0.0)
ob_light_fil.lineart.crease_threshold = 0.0
ob_light_front.location = (8.966, -1.589, 0.1)
ob_light_front.rotation_euler = (0.008784, -0.7628, 2.437)
ob_light_front.lock_rotations_4d = False
ob_light_front.empty_display_type = 'ARROWS'
ob_light_front.color = (0.0, 0.0, 0.0, 0.0)
ob_light_front.lineart.crease_threshold = 0.0
ob_camera.location = (10.42, -6.139, 5.745)
ob_camera.rotation_euler = (1.13, 0.08601, 0.5918)
ob_camera.lock_rotations_4d = False
ob_camera.empty_display_type = 'ARROWS'
ob_camera.color = (0.0, 0.0, 0.0, 0.0)
ob_camera.display_type = 'WIRE'
ob_camera.lineart.crease_threshold = 0.0

# ---- collection membership
col_collection_1.objects.link(ob_king_000)
col_collection_1.objects.link(ob_rook_000)
col_collection_1.objects.link(ob_rook_004)
col_collection_1.objects.link(ob_knight_003)
col_collection_1.objects.link(ob_bishop_001)
col_collection_1.objects.link(ob_knight_001)
col_collection_1.objects.link(ob_knight_002)
col_collection_1.objects.link(ob_rook_002)
col_collection_1.objects.link(ob_pawn_014)
col_collection_1.objects.link(ob_pawn_013)
col_collection_1.objects.link(ob_pawn_012)
col_collection_1.objects.link(ob_pawn_011)
col_collection_1.objects.link(ob_pawn_010)
col_collection_1.objects.link(ob_tile_white_031)
col_collection_1.objects.link(ob_pawn_009)
col_collection_1.objects.link(ob_pawn_007)
col_collection_1.objects.link(ob_pawn_006)
col_collection_1.objects.link(ob_pawn_005)
col_collection_1.objects.link(ob_pawn_004)
col_collection_1.objects.link(ob_pawn_003)
col_collection_1.objects.link(ob_pawn_002)
col_collection_1.objects.link(ob_pawn_001)
col_collection_1.objects.link(ob_pawn_000)
col_collection_1.objects.link(ob_tile_white_030)
col_collection_1.objects.link(ob_tile_white_029)
col_collection_1.objects.link(ob_tile_white_028)
col_collection_1.objects.link(ob_tile_white_027)
col_collection_1.objects.link(ob_tile_white_026)
col_collection_1.objects.link(ob_tile_white_025)
col_collection_1.objects.link(ob_tile_white_024)
col_collection_1.objects.link(ob_tile_white_023)
col_collection_1.objects.link(ob_tile_white_022)
col_collection_1.objects.link(ob_tile_white_021)
col_collection_1.objects.link(ob_tile_white_020)
col_collection_1.objects.link(ob_tile_white_019)
col_collection_1.objects.link(ob_tile_white_018)
col_collection_1.objects.link(ob_tile_white_017)
col_collection_1.objects.link(ob_tile_white_016)
col_collection_1.objects.link(ob_tile_white_015)
col_collection_1.objects.link(ob_tile_white_014)
col_collection_1.objects.link(ob_tile_white_013)
col_collection_1.objects.link(ob_tile_white_012)
col_collection_1.objects.link(ob_tile_white_011)
col_collection_1.objects.link(ob_tile_white_010)
col_collection_1.objects.link(ob_tile_white_009)
col_collection_1.objects.link(ob_tile_white_008)
col_collection_1.objects.link(ob_tile_white_007)
col_collection_1.objects.link(ob_tile_white_006)
col_collection_1.objects.link(ob_tile_white_005)
col_collection_1.objects.link(ob_tile_white_004)
col_collection_1.objects.link(ob_tile_white_003)
col_collection_1.objects.link(ob_tile_white_002)
col_collection_1.objects.link(ob_tile_white_001)
col_collection_1.objects.link(ob_tile_white_000)
col_collection_1.objects.link(ob_tile_white_032)
col_collection_1.objects.link(ob_bishop_000)
col_collection_1.objects.link(ob_bishop_004)
col_collection_1.objects.link(ob_pawn_016)
col_collection_1.objects.link(ob_queen_003)
col_collection_1.objects.link(ob_king_002)
col_collection_1.objects.link(ob_tile_black_031)
col_collection_1.objects.link(ob_tile_black_030)
col_collection_1.objects.link(ob_tile_black_029)
col_collection_1.objects.link(ob_tile_black_028)
col_collection_1.objects.link(ob_tile_black_027)
col_collection_1.objects.link(ob_tile_black_026)
col_collection_1.objects.link(ob_tile_black_025)
col_collection_1.objects.link(ob_tile_black_024)
col_collection_1.objects.link(ob_tile_black_023)
col_collection_1.objects.link(ob_tile_black_022)
col_collection_1.objects.link(ob_tile_black_021)
col_collection_1.objects.link(ob_tile_black_020)
col_collection_1.objects.link(ob_tile_black_019)
col_collection_1.objects.link(ob_tile_black_018)
col_collection_1.objects.link(ob_tile_black_017)
col_collection_1.objects.link(ob_tile_black_016)
col_collection_1.objects.link(ob_tile_black_015)
col_collection_1.objects.link(ob_tile_black_014)
col_collection_1.objects.link(ob_tile_black_013)
col_collection_1.objects.link(ob_tile_black_012)
col_collection_1.objects.link(ob_tile_black_011)
col_collection_1.objects.link(ob_tile_black_010)
col_collection_1.objects.link(ob_tile_black_009)
col_collection_1.objects.link(ob_tile_black_008)
col_collection_1.objects.link(ob_tile_black_007)
col_collection_1.objects.link(ob_tile_black_006)
col_collection_1.objects.link(ob_tile_black_005)
col_collection_1.objects.link(ob_tile_black_004)
col_collection_1.objects.link(ob_tile_black_003)
col_collection_1.objects.link(ob_tile_black_002)
col_collection_1.objects.link(ob_tile_black_000)
col_collection_1.objects.link(ob_bishop_003)
col_collection_1.objects.link(ob_rook_003)
col_collection_1.objects.link(ob_queen_001)
col_collection_1.objects.link(ob_pawn_008)
col_collection_1.objects.link(ob_tile_black_001)
col_collection_1.objects.link(ob_knight)
col_collection_1.objects.link(ob_light_back)
col_collection_1.objects.link(ob_light_fil)
col_collection_1.objects.link(ob_light_front)
col_collection_1.objects.link(ob_camera)

# ---- scene / render settings (as saved in the file)
scene.camera = ob_camera
scene.frame_start = 1; scene.frame_end = 839; scene.frame_set(0)
scene.render.engine = 'BLENDER_EEVEE_NEXT'
scene.render.image_settings.color_mode = 'RGB'
scene.render.fps = 30
scene.render.dither_intensity = 0.0
scene.cycles.feature_set = 'EXPERIMENTAL'
scene.cycles.use_denoising = False
scene.cycles.samples = 128
scene.cycles.sampling_pattern = 'TABULATED_SOBOL'
scene.cycles.use_adaptive_sampling = False
scene.cycles.use_light_tree = False
scene.view_settings.view_transform = 'Standard'
bpy.context.view_layer.update()
